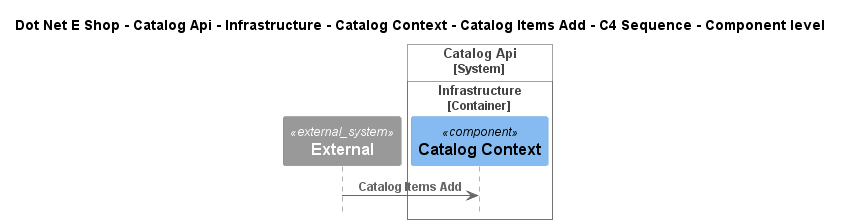

The diagram above was rendered by PlantUML. Its source (embedded in the PNG):
@startuml
!include ..\..\..\..\..\..\..\..\..\.c4s\C4_Sequence.puml

title Dot Net E Shop - Catalog Api - Infrastructure - Catalog Context - Catalog Items Add - C4 Sequence - Component level

System_Ext(C4InterFlow.SoftwareSystems.ExternalSystem, "External", "")

System_Boundary(DotNetEShop.SoftwareSystems.CatalogApi, "Catalog Api")
    
Container_Boundary(DotNetEShop.SoftwareSystems.CatalogApi.Containers.Infrastructure, "Infrastructure")
    Component(DotNetEShop.SoftwareSystems.CatalogApi.Containers.Infrastructure.Components.CatalogContext, "Catalog Context", "", "")
Boundary_End()
Boundary_End()

Rel(C4InterFlow.SoftwareSystems.ExternalSystem, DotNetEShop.SoftwareSystems.CatalogApi.Containers.Infrastructure.Components.CatalogContext, "Catalog Items Add")


@enduml